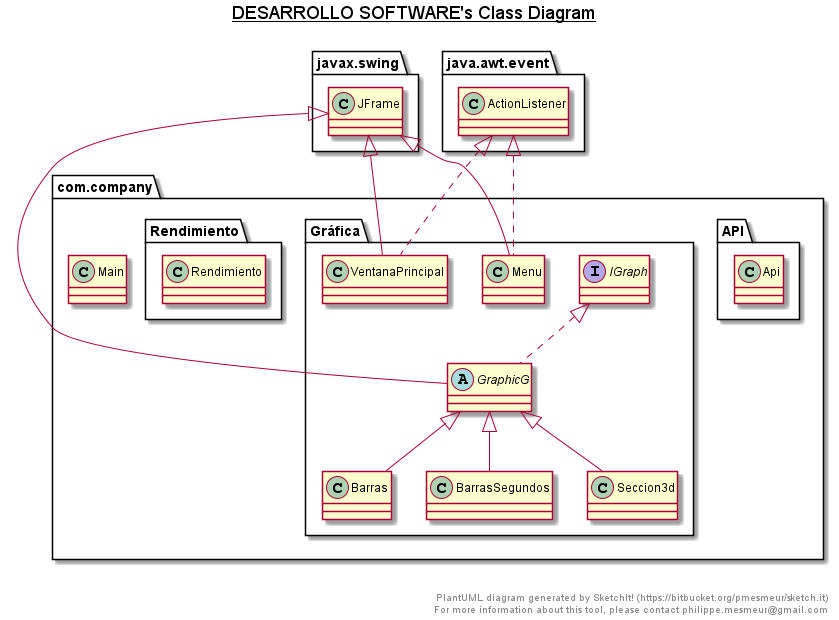

The diagram above was rendered by PlantUML. Its source (embedded in the PNG):
@startuml

title __DESARROLLO SOFTWARE's Class Diagram__\n

  namespace com.company {
    namespace API {
      class com.company.API.Api {
      }
    }
  }
  

  namespace com.company {
    namespace Gráfica {
      class com.company.Gráfica.Barras {
      }
    }
  }
  

  namespace com.company {
    namespace Gráfica {
      class com.company.Gráfica.BarrasSegundos {
      }
    }
  }
  

  namespace com.company {
    namespace Gráfica {
      abstract class com.company.Gráfica.GraphicG {
      }
    }
  }
  

  namespace com.company {
    namespace Gráfica {
      interface com.company.Gráfica.IGraph {
      }
    }
  }
  

  namespace com.company {
    namespace Gráfica {
      class com.company.Gráfica.Menu {
      }
    }
  }
  

  namespace com.company {
    namespace Gráfica {
      class com.company.Gráfica.Seccion3d {
      }
    }
  }
  

  namespace com.company {
    namespace Gráfica {
      class com.company.Gráfica.VentanaPrincipal {
      }
    }
  }
  

  namespace com.company {
    class com.company.Main {
    }
  }
  

  namespace com.company {
    namespace Rendimiento {
      class com.company.Rendimiento.Rendimiento {
      }
    }
  }
  

  com.company.Gráfica.Barras -up-|> com.company.Gráfica.GraphicG
  com.company.Gráfica.BarrasSegundos -up-|> com.company.Gráfica.GraphicG
  com.company.Gráfica.GraphicG .up.|> com.company.Gráfica.IGraph
  com.company.Gráfica.GraphicG -up-|> javax.swing.JFrame
  com.company.Gráfica.Menu .up.|> java.awt.event.ActionListener
  com.company.Gráfica.Menu -up-|> javax.swing.JFrame
  com.company.Gráfica.Seccion3d -up-|> com.company.Gráfica.GraphicG
  com.company.Gráfica.VentanaPrincipal .up.|> java.awt.event.ActionListener
  com.company.Gráfica.VentanaPrincipal -up-|> javax.swing.JFrame


right footer


PlantUML diagram generated by SketchIt! (https://bitbucket.org/pmesmeur/sketch.it)
For more information about this tool, please contact philippe.mesmeur@gmail.com
endfooter

@enduml